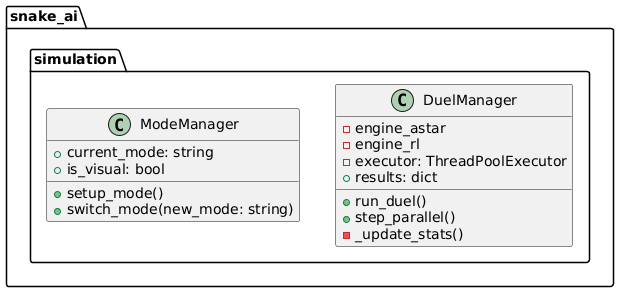

The diagram above was rendered by PlantUML. Its source (embedded in the PNG):
@startuml
package "snake_ai.simulation" {

    class DuelManager {
        -engine_astar
        -engine_rl
        -executor: ThreadPoolExecutor
        +results: dict

        +run_duel()
        +step_parallel()
        -_update_stats()
    }

    class ModeManager {
        +current_mode: string
        +is_visual: bool

        +setup_mode()
        +switch_mode(new_mode: string)
    }
}
@enduml